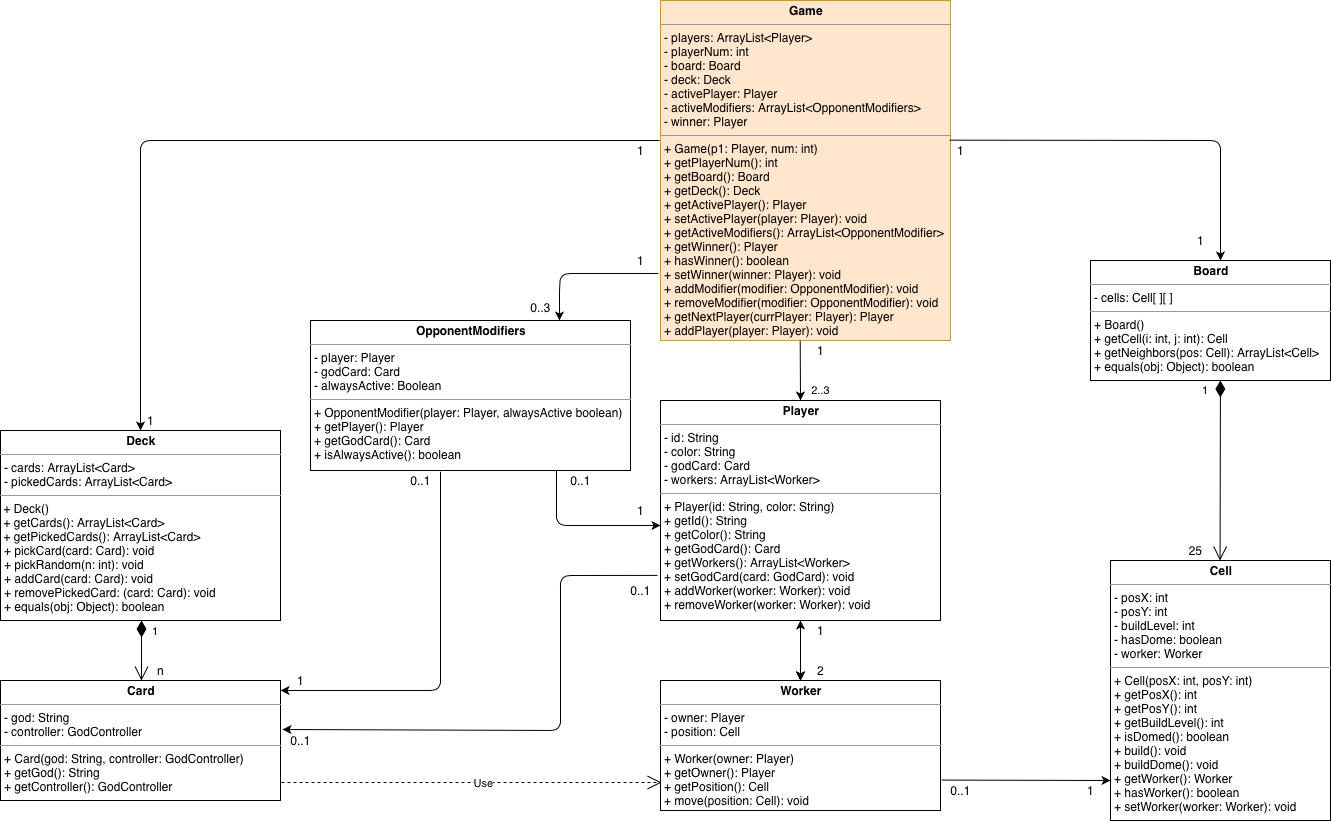

The diagram above was exported from draw.io. Its source (the exported page's mxGraphModel, read from the mxfile embedded in the PNG):
<mxGraphModel dx="920" dy="2346" grid="1" gridSize="10" guides="1" tooltips="1" connect="1" arrows="1" fold="1" page="1" pageScale="1" pageWidth="1600" pageHeight="1200" background="#ffffff" math="0" shadow="0">
  <root>
    <mxCell id="0" />
    <mxCell id="1" parent="0" />
    <mxCell id="PlQ51H6-xQHEhiBxavQP-6" value="&lt;p style=&quot;margin: 0px ; margin-top: 4px ; text-align: center&quot;&gt;&lt;b&gt;Game&lt;/b&gt;&lt;/p&gt;&lt;hr size=&quot;1&quot;&gt;&lt;p style=&quot;margin: 0px ; margin-left: 4px&quot;&gt;- players: ArrayList&amp;lt;Player&amp;gt;&lt;br style=&quot;padding: 0px ; margin: 0px&quot;&gt;- playerNum: int&lt;br style=&quot;padding: 0px ; margin: 0px&quot;&gt;- board: Board&lt;/p&gt;&lt;p style=&quot;margin: 0px ; margin-left: 4px&quot;&gt;- deck: Deck&lt;/p&gt;&lt;p style=&quot;margin: 0px ; margin-left: 4px&quot;&gt;- activePlayer: Player&lt;br style=&quot;padding: 0px ; margin: 0px&quot;&gt;- activeModifiers: ArrayList&amp;lt;OpponentModifiers&amp;gt;&lt;br style=&quot;padding: 0px ; margin: 0px&quot;&gt;- winner: Player&lt;/p&gt;&lt;hr size=&quot;1&quot;&gt;&lt;p style=&quot;margin: 0px ; margin-left: 4px&quot;&gt;+ Game(p1: Player, num: int)&lt;/p&gt;&lt;p style=&quot;margin: 0px ; margin-left: 4px&quot;&gt;+ getPlayerNum(): int&lt;br&gt;&lt;/p&gt;&lt;p style=&quot;margin: 0px ; margin-left: 4px&quot;&gt;+ getBoard(): Board&lt;/p&gt;&lt;p style=&quot;margin: 0px ; margin-left: 4px&quot;&gt;+ getDeck(): Deck&lt;/p&gt;&lt;p style=&quot;margin: 0px ; margin-left: 4px&quot;&gt;+ getActivePlayer(): Player&lt;/p&gt;&lt;p style=&quot;margin: 0px ; margin-left: 4px&quot;&gt;+ setActivePlayer(player: Player): void&lt;/p&gt;&lt;p style=&quot;margin: 0px ; margin-left: 4px&quot;&gt;+ getActiveModifiers(): ArrayList&amp;lt;OpponentModifier&amp;gt;&lt;/p&gt;&lt;p style=&quot;margin: 0px ; margin-left: 4px&quot;&gt;+ getWinner(): Player&lt;/p&gt;&lt;p style=&quot;margin: 0px ; margin-left: 4px&quot;&gt;+ hasWinner(): boolean&lt;/p&gt;&lt;p style=&quot;margin: 0px ; margin-left: 4px&quot;&gt;+ setWinner(winner: Player): void&lt;/p&gt;&lt;p style=&quot;margin: 0px ; margin-left: 4px&quot;&gt;+ addModifier(modifier: OpponentModifier): void&lt;/p&gt;&lt;p style=&quot;margin: 0px ; margin-left: 4px&quot;&gt;+ removeModifier(modifier: OpponentModifier): void&lt;/p&gt;&lt;p style=&quot;margin: 0px ; margin-left: 4px&quot;&gt;+ getNextPlayer(currPlayer: Player): Player&lt;/p&gt;&lt;p style=&quot;margin: 0px ; margin-left: 4px&quot;&gt;+ addPlayer(player: Player): void&lt;/p&gt;" style="verticalAlign=top;align=left;overflow=fill;fontSize=12;fontFamily=Helvetica;html=1;fillColor=#ffe6cc;strokeColor=#d79b00;" parent="1" vertex="1">
      <mxGeometry x="680" y="-80" width="290" height="340" as="geometry" />
    </mxCell>
    <mxCell id="PlQ51H6-xQHEhiBxavQP-7" value="&lt;p style=&quot;margin: 0px ; margin-top: 4px ; text-align: center&quot;&gt;&lt;b&gt;Deck&lt;/b&gt;&lt;/p&gt;&lt;hr size=&quot;1&quot;&gt;&lt;p style=&quot;margin: 0px ; margin-left: 4px&quot;&gt;- cards: ArrayList&amp;lt;Card&amp;gt;&lt;/p&gt;&lt;p style=&quot;margin: 0px ; margin-left: 4px&quot;&gt;- pickedCards: ArrayList&amp;lt;Card&amp;gt;&lt;/p&gt;&lt;hr size=&quot;1&quot;&gt;&amp;nbsp;+ Deck()&lt;br&gt;&amp;nbsp;+ getCards(): ArrayList&amp;lt;Card&amp;gt;&lt;br&gt;&amp;nbsp;+ getPickedCards(): ArrayList&amp;lt;Card&amp;gt;&lt;br&gt;&lt;p style=&quot;margin: 0px ; margin-left: 4px&quot;&gt;+ pickCard(card: Card): void&amp;nbsp;&lt;/p&gt;&lt;p style=&quot;margin: 0px ; margin-left: 4px&quot;&gt;+ pickRandom(n: int): void&lt;/p&gt;&lt;p style=&quot;margin: 0px ; margin-left: 4px&quot;&gt;+ addCard(card: Card): void&lt;br&gt;&lt;/p&gt;&lt;p style=&quot;margin: 0px ; margin-left: 4px&quot;&gt;+ removePickedCard: (card: Card): void&lt;br&gt;&lt;/p&gt;&lt;p style=&quot;margin: 0px ; margin-left: 4px&quot;&gt;+ equals(obj: Object): boolean&lt;/p&gt;" style="verticalAlign=top;align=left;overflow=fill;fontSize=12;fontFamily=Helvetica;html=1;" parent="1" vertex="1">
      <mxGeometry x="20" y="350" width="280" height="190" as="geometry" />
    </mxCell>
    <mxCell id="PlQ51H6-xQHEhiBxavQP-9" value="&lt;p style=&quot;margin: 0px ; margin-top: 4px ; text-align: center&quot;&gt;&lt;b&gt;Board&lt;/b&gt;&lt;/p&gt;&lt;hr size=&quot;1&quot;&gt;&lt;p style=&quot;margin: 0px ; margin-left: 4px&quot;&gt;- cells: Cell[ ][ ]&lt;/p&gt;&lt;hr size=&quot;1&quot;&gt;&lt;p style=&quot;margin: 0px ; margin-left: 4px&quot;&gt;+ Board()&lt;/p&gt;&lt;p style=&quot;margin: 0px ; margin-left: 4px&quot;&gt;+ getCell(i: int, j: int): Cell&lt;/p&gt;&lt;p style=&quot;margin: 0px ; margin-left: 4px&quot;&gt;+ getNeighbors(pos: Cell): ArrayList&amp;lt;Cell&amp;gt;&lt;/p&gt;&lt;p style=&quot;margin: 0px ; margin-left: 4px&quot;&gt;+ equals(obj: Object): boolean&lt;/p&gt;" style="verticalAlign=top;align=left;overflow=fill;fontSize=12;fontFamily=Helvetica;html=1;" parent="1" vertex="1">
      <mxGeometry x="1110" y="180" width="240" height="120" as="geometry" />
    </mxCell>
    <mxCell id="PlQ51H6-xQHEhiBxavQP-10" value="&lt;p style=&quot;margin: 0px ; margin-top: 4px ; text-align: center&quot;&gt;&lt;b&gt;Cell&lt;/b&gt;&lt;/p&gt;&lt;hr size=&quot;1&quot;&gt;&lt;p style=&quot;margin: 0px ; margin-left: 4px&quot;&gt;- posX: int&lt;/p&gt;&lt;p style=&quot;margin: 0px ; margin-left: 4px&quot;&gt;- posY: int&lt;/p&gt;&lt;p style=&quot;margin: 0px ; margin-left: 4px&quot;&gt;- buildLevel: int&lt;/p&gt;&lt;p style=&quot;margin: 0px ; margin-left: 4px&quot;&gt;- hasDome: boolean&lt;br style=&quot;padding: 0px ; margin: 0px&quot;&gt;- worker: Worker&lt;/p&gt;&lt;hr size=&quot;1&quot;&gt;&lt;p style=&quot;margin: 0px ; margin-left: 4px&quot;&gt;+ Cell(posX: int, posY: int)&lt;/p&gt;&lt;p style=&quot;margin: 0px ; margin-left: 4px&quot;&gt;+ getPosX(): int&lt;/p&gt;&lt;p style=&quot;margin: 0px ; margin-left: 4px&quot;&gt;+ getPosY(): int&lt;/p&gt;&lt;p style=&quot;margin: 0px ; margin-left: 4px&quot;&gt;+ getBuildLevel(): int&lt;/p&gt;&lt;p style=&quot;margin: 0px ; margin-left: 4px&quot;&gt;+ isDomed(): boolean&lt;/p&gt;&lt;p style=&quot;margin: 0px ; margin-left: 4px&quot;&gt;+ build(): void&lt;/p&gt;&lt;p style=&quot;margin: 0px ; margin-left: 4px&quot;&gt;+ buildDome(): void&lt;/p&gt;&lt;p style=&quot;margin: 0px ; margin-left: 4px&quot;&gt;+ getWorker(): Worker&lt;/p&gt;&lt;p style=&quot;margin: 0px ; margin-left: 4px&quot;&gt;+ hasWorker(): boolean&lt;/p&gt;&lt;p style=&quot;margin: 0px ; margin-left: 4px&quot;&gt;+ setWorker(worker: Worker): void&lt;/p&gt;" style="verticalAlign=top;align=left;overflow=fill;fontSize=12;fontFamily=Helvetica;html=1;" parent="1" vertex="1">
      <mxGeometry x="1130" y="480" width="220" height="260" as="geometry" />
    </mxCell>
    <mxCell id="P5F61Rae2OcKRGrXLNKP-3" value="" style="edgeStyle=orthogonalEdgeStyle;rounded=0;orthogonalLoop=1;jettySize=auto;html=1;fontFamily=Helvetica;" parent="1" target="P5F61Rae2OcKRGrXLNKP-2" edge="1">
      <mxGeometry relative="1" as="geometry">
        <mxPoint x="820" y="550" as="sourcePoint" />
      </mxGeometry>
    </mxCell>
    <mxCell id="DTTMBcXpoN-CuIUg2il--1" value="" style="edgeStyle=orthogonalEdgeStyle;rounded=0;orthogonalLoop=1;jettySize=auto;html=1;" edge="1" parent="1" source="PlQ51H6-xQHEhiBxavQP-11" target="PlQ51H6-xQHEhiBxavQP-13">
      <mxGeometry relative="1" as="geometry" />
    </mxCell>
    <mxCell id="PlQ51H6-xQHEhiBxavQP-11" value="&lt;p style=&quot;margin: 0px ; margin-top: 4px ; text-align: center&quot;&gt;&lt;b&gt;Player&lt;/b&gt;&lt;/p&gt;&lt;hr size=&quot;1&quot;&gt;&lt;p style=&quot;margin: 0px ; margin-left: 4px&quot;&gt;- id: String&lt;br style=&quot;padding: 0px ; margin: 0px&quot;&gt;- color: String&lt;br style=&quot;padding: 0px ; margin: 0px&quot;&gt;- godCard: Card&lt;/p&gt;&lt;p style=&quot;margin: 0px ; margin-left: 4px&quot;&gt;- workers: ArrayList&amp;lt;Worker&amp;gt;&lt;br&gt;&lt;/p&gt;&lt;hr size=&quot;1&quot;&gt;&lt;p style=&quot;margin: 0px ; margin-left: 4px&quot;&gt;+ Player(id: String, color: String)&lt;/p&gt;&lt;p style=&quot;margin: 0px ; margin-left: 4px&quot;&gt;+ getId(): String&lt;/p&gt;&lt;p style=&quot;margin: 0px ; margin-left: 4px&quot;&gt;+ getColor(): String&lt;/p&gt;&lt;p style=&quot;margin: 0px ; margin-left: 4px&quot;&gt;+ getGodCard(): Card&lt;/p&gt;&lt;p style=&quot;margin: 0px ; margin-left: 4px&quot;&gt;+ getWorkers(): ArrayList&amp;lt;Worker&amp;gt;&lt;br&gt;&lt;/p&gt;&lt;p style=&quot;margin: 0px ; margin-left: 4px&quot;&gt;+ setGodCard(card: GodCard): void&lt;/p&gt;&lt;p style=&quot;margin: 0px ; margin-left: 4px&quot;&gt;+ addWorker(worker: Worker): void&lt;/p&gt;&lt;p style=&quot;margin: 0px ; margin-left: 4px&quot;&gt;+ removeWorker(worker: Worker): void&lt;/p&gt;" style="verticalAlign=top;align=left;overflow=fill;fontSize=12;fontFamily=Helvetica;html=1;" parent="1" vertex="1">
      <mxGeometry x="680" y="320" width="280" height="220" as="geometry" />
    </mxCell>
    <mxCell id="P5F61Rae2OcKRGrXLNKP-2" value="&lt;p style=&quot;margin: 0px ; margin-top: 4px ; text-align: center&quot;&gt;&lt;b&gt;Player&lt;/b&gt;&lt;/p&gt;&lt;hr size=&quot;1&quot;&gt;&lt;p style=&quot;margin: 0px ; margin-left: 4px&quot;&gt;- id: String&lt;br style=&quot;padding: 0px ; margin: 0px&quot;&gt;- color: String&lt;br style=&quot;padding: 0px ; margin: 0px&quot;&gt;- godCard: Card&lt;br style=&quot;padding: 0px ; margin: 0px&quot;&gt;- workers: ArrayList&amp;lt;Worker&amp;gt;&lt;br&gt;&lt;/p&gt;&lt;hr size=&quot;1&quot;&gt;&lt;p style=&quot;margin: 0px ; margin-left: 4px&quot;&gt;&lt;br&gt;&lt;/p&gt;" style="verticalAlign=top;align=left;overflow=fill;fontSize=12;fontFamily=Helvetica;html=1;" parent="1" vertex="1">
      <mxGeometry x="680" y="600" width="280" height="100" as="geometry" />
    </mxCell>
    <mxCell id="PlQ51H6-xQHEhiBxavQP-12" value="&lt;p style=&quot;margin: 0px ; margin-top: 4px ; text-align: center&quot;&gt;&lt;b&gt;Card&lt;/b&gt;&lt;/p&gt;&lt;hr size=&quot;1&quot;&gt;&lt;p style=&quot;margin: 0px ; margin-left: 4px&quot;&gt;- god: String&lt;/p&gt;&lt;p style=&quot;margin: 0px ; margin-left: 4px&quot;&gt;- controller: GodController&lt;/p&gt;&lt;hr size=&quot;1&quot;&gt;&lt;p style=&quot;margin: 0px ; margin-left: 4px&quot;&gt;+ Card(god: String, controller: GodController)&lt;/p&gt;&lt;p style=&quot;margin: 0px ; margin-left: 4px&quot;&gt;+ getGod(): String&lt;br&gt;&lt;/p&gt;&lt;p style=&quot;margin: 0px ; margin-left: 4px&quot;&gt;+ getController(): GodController&lt;/p&gt;" style="verticalAlign=top;align=left;overflow=fill;fontSize=12;fontFamily=Helvetica;html=1;" parent="1" vertex="1">
      <mxGeometry x="20" y="600" width="280" height="120" as="geometry" />
    </mxCell>
    <mxCell id="PlQ51H6-xQHEhiBxavQP-13" value="&lt;p style=&quot;margin: 0px ; margin-top: 4px ; text-align: center&quot;&gt;&lt;b&gt;Worker&lt;/b&gt;&lt;/p&gt;&lt;hr size=&quot;1&quot;&gt;&lt;p style=&quot;margin: 0px ; margin-left: 4px&quot;&gt;- owner: Player&lt;br style=&quot;padding: 0px ; margin: 0px&quot;&gt;- position: Cell&lt;br&gt;&lt;/p&gt;&lt;hr size=&quot;1&quot;&gt;&lt;p style=&quot;margin: 0px ; margin-left: 4px&quot;&gt;+ Worker(owner: Player)&lt;/p&gt;&lt;p style=&quot;margin: 0px ; margin-left: 4px&quot;&gt;+ getOwner(): Player&lt;/p&gt;&lt;p style=&quot;margin: 0px ; margin-left: 4px&quot;&gt;+ getPosition(): Cell&lt;/p&gt;&lt;p style=&quot;margin: 0px ; margin-left: 4px&quot;&gt;+ move(position: Cell): void&lt;/p&gt;" style="verticalAlign=top;align=left;overflow=fill;fontSize=12;fontFamily=Helvetica;html=1;" parent="1" vertex="1">
      <mxGeometry x="680" y="600" width="280" height="130" as="geometry" />
    </mxCell>
    <mxCell id="PlQ51H6-xQHEhiBxavQP-14" value="&lt;p style=&quot;margin: 0px ; margin-top: 4px ; text-align: center&quot;&gt;&lt;span style=&quot;font-weight: 700&quot;&gt;OpponentModifiers&lt;/span&gt;&lt;br&gt;&lt;/p&gt;&lt;hr size=&quot;1&quot;&gt;&lt;p style=&quot;margin: 0px ; margin-left: 4px&quot;&gt;- player: Player&lt;br style=&quot;padding: 0px ; margin: 0px&quot;&gt;- godCard: Card&lt;br style=&quot;padding: 0px ; margin: 0px&quot;&gt;- alwaysActive: Boolean&lt;br&gt;&lt;/p&gt;&lt;hr size=&quot;1&quot;&gt;&lt;p style=&quot;margin: 0px ; margin-left: 4px&quot;&gt;+ OpponentModifier(player: Player, alwaysActive boolean)&lt;/p&gt;&lt;p style=&quot;margin: 0px ; margin-left: 4px&quot;&gt;+ getPlayer(): Player&lt;/p&gt;&lt;p style=&quot;margin: 0px ; margin-left: 4px&quot;&gt;+ getGodCard(): Card&lt;/p&gt;&lt;p style=&quot;margin: 0px ; margin-left: 4px&quot;&gt;+ isAlwaysActive(): boolean&amp;nbsp;&lt;/p&gt;" style="verticalAlign=top;align=left;overflow=fill;fontSize=12;fontFamily=Helvetica;html=1;" parent="1" vertex="1">
      <mxGeometry x="330" y="240" width="320" height="150" as="geometry" />
    </mxCell>
    <mxCell id="cPNxVZOqVDRE8nPKFEKb-28" value="" style="endArrow=classic;html=1;entryX=0.05;entryY=-0.05;entryDx=0;entryDy=0;entryPerimeter=0;exitX=-0.011;exitY=0.795;exitDx=0;exitDy=0;exitPerimeter=0;" parent="1" source="PlQ51H6-xQHEhiBxavQP-11" target="P5F61Rae2OcKRGrXLNKP-24" edge="1">
      <mxGeometry width="50" height="50" relative="1" as="geometry">
        <mxPoint x="670" y="495" as="sourcePoint" />
        <mxPoint x="340" y="640" as="targetPoint" />
        <Array as="points">
          <mxPoint x="580" y="495" />
          <mxPoint x="580" y="570" />
          <mxPoint x="580" y="650" />
        </Array>
      </mxGeometry>
    </mxCell>
    <mxCell id="cPNxVZOqVDRE8nPKFEKb-29" value="Use" style="endArrow=open;endSize=12;dashed=1;html=1;" parent="1" edge="1">
      <mxGeometry x="0.7844" y="-140" width="160" relative="1" as="geometry">
        <mxPoint x="301" y="702" as="sourcePoint" />
        <mxPoint x="681" y="702" as="targetPoint" />
        <Array as="points">
          <mxPoint x="640" y="702" />
        </Array>
        <mxPoint x="-137" y="-139" as="offset" />
      </mxGeometry>
    </mxCell>
    <mxCell id="cPNxVZOqVDRE8nPKFEKb-31" value="" style="endArrow=classic;html=1;entryX=0.5;entryY=0;entryDx=0;entryDy=0;" parent="1" target="PlQ51H6-xQHEhiBxavQP-7" edge="1">
      <mxGeometry width="50" height="50" relative="1" as="geometry">
        <mxPoint x="679" y="60" as="sourcePoint" />
        <mxPoint x="860" y="370" as="targetPoint" />
        <Array as="points">
          <mxPoint x="160" y="60" />
        </Array>
      </mxGeometry>
    </mxCell>
    <mxCell id="cPNxVZOqVDRE8nPKFEKb-32" value="2..3" style="endArrow=classic;html=1;fontFamily=Helvetica;exitX=0.5;exitY=1;exitDx=0;exitDy=0;" parent="1" edge="1">
      <mxGeometry x="0.6699" y="20" width="50" height="50" relative="1" as="geometry">
        <mxPoint x="819.71" y="260" as="sourcePoint" />
        <mxPoint x="820" y="320" as="targetPoint" />
        <Array as="points" />
        <mxPoint as="offset" />
      </mxGeometry>
    </mxCell>
    <mxCell id="cPNxVZOqVDRE8nPKFEKb-33" value="" style="endArrow=classic;html=1;exitX=-0.05;exitY=-0.017;exitDx=0;exitDy=0;exitPerimeter=0;" parent="1" source="P5F61Rae2OcKRGrXLNKP-7" edge="1">
      <mxGeometry width="50" height="50" relative="1" as="geometry">
        <mxPoint x="966" y="60" as="sourcePoint" />
        <mxPoint x="1240" y="180" as="targetPoint" />
        <Array as="points">
          <mxPoint x="1240" y="60" />
          <mxPoint x="1240" y="90" />
        </Array>
      </mxGeometry>
    </mxCell>
    <mxCell id="cPNxVZOqVDRE8nPKFEKb-35" value="" style="endArrow=classic;html=1;entryX=0.778;entryY=0;entryDx=0;entryDy=0;entryPerimeter=0;exitX=-0.007;exitY=0.803;exitDx=0;exitDy=0;exitPerimeter=0;" parent="1" source="PlQ51H6-xQHEhiBxavQP-6" target="PlQ51H6-xQHEhiBxavQP-14" edge="1">
      <mxGeometry width="50" height="50" relative="1" as="geometry">
        <mxPoint x="670" y="193" as="sourcePoint" />
        <mxPoint x="470" y="193" as="targetPoint" />
        <Array as="points">
          <mxPoint x="580" y="193" />
          <mxPoint x="579" y="210" />
          <mxPoint x="579" y="220" />
        </Array>
      </mxGeometry>
    </mxCell>
    <mxCell id="cPNxVZOqVDRE8nPKFEKb-38" value="" style="endArrow=classic;html=1;" parent="1" edge="1">
      <mxGeometry width="50" height="50" relative="1" as="geometry">
        <mxPoint x="576" y="390" as="sourcePoint" />
        <mxPoint x="680" y="445" as="targetPoint" />
        <Array as="points">
          <mxPoint x="576" y="445" />
        </Array>
      </mxGeometry>
    </mxCell>
    <mxCell id="cPNxVZOqVDRE8nPKFEKb-39" value="" style="endArrow=classic;html=1;exitX=1;exitY=0.06;exitDx=0;exitDy=0;exitPerimeter=0;" parent="1" source="P5F61Rae2OcKRGrXLNKP-28" edge="1">
      <mxGeometry width="50" height="50" relative="1" as="geometry">
        <mxPoint x="460" y="388" as="sourcePoint" />
        <mxPoint x="300" y="610" as="targetPoint" />
        <Array as="points">
          <mxPoint x="460" y="490" />
          <mxPoint x="460" y="610" />
          <mxPoint x="380" y="610" />
        </Array>
      </mxGeometry>
    </mxCell>
    <mxCell id="cPNxVZOqVDRE8nPKFEKb-44" value="" style="endArrow=classic;startArrow=classic;html=1;exitX=0.5;exitY=0;exitDx=0;exitDy=0;" parent="1" source="PlQ51H6-xQHEhiBxavQP-13" edge="1">
      <mxGeometry width="50" height="50" relative="1" as="geometry">
        <mxPoint x="770" y="510" as="sourcePoint" />
        <mxPoint x="820" y="540" as="targetPoint" />
      </mxGeometry>
    </mxCell>
    <mxCell id="cPNxVZOqVDRE8nPKFEKb-45" value="1" style="endArrow=open;html=1;endSize=12;startArrow=diamondThin;startSize=14;startFill=1;edgeStyle=orthogonalEdgeStyle;align=left;verticalAlign=bottom;exitX=0.5;exitY=1;exitDx=0;exitDy=0;entryX=0.5;entryY=0;entryDx=0;entryDy=0;" parent="1" edge="1">
      <mxGeometry x="-0.3333" y="9" relative="1" as="geometry">
        <mxPoint x="161" y="540" as="sourcePoint" />
        <mxPoint x="161" y="600" as="targetPoint" />
        <mxPoint as="offset" />
      </mxGeometry>
    </mxCell>
    <mxCell id="cPNxVZOqVDRE8nPKFEKb-46" value="1" style="endArrow=open;html=1;endSize=12;startArrow=diamondThin;startSize=14;startFill=1;edgeStyle=orthogonalEdgeStyle;align=left;verticalAlign=bottom;entryX=0.476;entryY=0;entryDx=0;entryDy=0;entryPerimeter=0;" parent="1" edge="1">
      <mxGeometry x="-0.6667" y="-22" relative="1" as="geometry">
        <mxPoint x="1239.8600000000001" y="300" as="sourcePoint" />
        <mxPoint x="1239.5800000000002" y="480" as="targetPoint" />
        <mxPoint x="2" y="-10" as="offset" />
        <Array as="points">
          <mxPoint x="1239.8600000000001" y="330" />
          <mxPoint x="1239.8600000000001" y="330" />
        </Array>
      </mxGeometry>
    </mxCell>
    <mxCell id="P5F61Rae2OcKRGrXLNKP-5" value="1" style="text;html=1;align=center;verticalAlign=middle;resizable=0;points=[];autosize=1;fontFamily=Helvetica;" parent="1" vertex="1">
      <mxGeometry x="830" y="260" width="20" height="20" as="geometry" />
    </mxCell>
    <mxCell id="P5F61Rae2OcKRGrXLNKP-6" value="1" style="text;html=1;align=center;verticalAlign=middle;resizable=0;points=[];autosize=1;fontFamily=Helvetica;rotation=0;" parent="1" vertex="1">
      <mxGeometry x="1210" y="150" width="20" height="20" as="geometry" />
    </mxCell>
    <mxCell id="P5F61Rae2OcKRGrXLNKP-7" value="1" style="text;html=1;align=center;verticalAlign=middle;resizable=0;points=[];autosize=1;fontFamily=Helvetica;" parent="1" vertex="1">
      <mxGeometry x="970" y="60" width="20" height="20" as="geometry" />
    </mxCell>
    <mxCell id="P5F61Rae2OcKRGrXLNKP-9" value="25" style="text;html=1;align=center;verticalAlign=middle;resizable=0;points=[];autosize=1;fontFamily=Helvetica;" parent="1" vertex="1">
      <mxGeometry x="1200" y="460" width="30" height="20" as="geometry" />
    </mxCell>
    <mxCell id="P5F61Rae2OcKRGrXLNKP-12" value="2" style="text;html=1;align=center;verticalAlign=middle;resizable=0;points=[];autosize=1;fontFamily=Helvetica;" parent="1" vertex="1">
      <mxGeometry x="830" y="580" width="20" height="20" as="geometry" />
    </mxCell>
    <mxCell id="P5F61Rae2OcKRGrXLNKP-13" value="1" style="text;html=1;align=center;verticalAlign=middle;resizable=0;points=[];autosize=1;fontFamily=Helvetica;" parent="1" vertex="1">
      <mxGeometry x="830" y="540" width="20" height="20" as="geometry" />
    </mxCell>
    <mxCell id="P5F61Rae2OcKRGrXLNKP-14" value="1" style="text;html=1;align=center;verticalAlign=middle;resizable=0;points=[];autosize=1;fontFamily=Helvetica;" parent="1" vertex="1">
      <mxGeometry x="650" y="60" width="20" height="20" as="geometry" />
    </mxCell>
    <mxCell id="R52UBKh7xPl1Gbk7AzVh-11" value="1" style="text;html=1;align=center;verticalAlign=middle;resizable=0;points=[];autosize=1;fontFamily=Helvetica;" parent="1" vertex="1">
      <mxGeometry x="650" y="170" width="20" height="20" as="geometry" />
    </mxCell>
    <mxCell id="P5F61Rae2OcKRGrXLNKP-15" value="1" style="text;html=1;align=center;verticalAlign=middle;resizable=0;points=[];autosize=1;fontFamily=Helvetica;" parent="1" vertex="1">
      <mxGeometry x="160" y="330" width="20" height="20" as="geometry" />
    </mxCell>
    <mxCell id="P5F61Rae2OcKRGrXLNKP-18" value="0..1" style="text;html=1;align=center;verticalAlign=middle;resizable=0;points=[];autosize=1;fontFamily=Helvetica;" parent="1" vertex="1">
      <mxGeometry x="960" y="700" width="40" height="20" as="geometry" />
    </mxCell>
    <mxCell id="P5F61Rae2OcKRGrXLNKP-23" value="n" style="text;html=1;align=center;verticalAlign=middle;resizable=0;points=[];autosize=1;fontFamily=Helvetica;" parent="1" vertex="1">
      <mxGeometry x="170" y="580" width="20" height="20" as="geometry" />
    </mxCell>
    <mxCell id="P5F61Rae2OcKRGrXLNKP-24" value="0..1" style="text;html=1;align=center;verticalAlign=middle;resizable=0;points=[];autosize=1;fontFamily=Helvetica;" parent="1" vertex="1">
      <mxGeometry x="300" y="650" width="40" height="20" as="geometry" />
    </mxCell>
    <mxCell id="P5F61Rae2OcKRGrXLNKP-25" value="0..1" style="text;html=1;align=center;verticalAlign=middle;resizable=0;points=[];autosize=1;fontFamily=Helvetica;" parent="1" vertex="1">
      <mxGeometry x="640" y="500" width="40" height="20" as="geometry" />
    </mxCell>
    <mxCell id="P5F61Rae2OcKRGrXLNKP-28" value="0..1" style="text;html=1;align=center;verticalAlign=middle;resizable=0;points=[];autosize=1;fontFamily=Helvetica;" parent="1" vertex="1">
      <mxGeometry x="420" y="390" width="40" height="20" as="geometry" />
    </mxCell>
    <mxCell id="P5F61Rae2OcKRGrXLNKP-30" value="1" style="text;html=1;align=center;verticalAlign=middle;resizable=0;points=[];autosize=1;fontFamily=Helvetica;" parent="1" vertex="1">
      <mxGeometry x="310" y="590" width="20" height="20" as="geometry" />
    </mxCell>
    <mxCell id="P5F61Rae2OcKRGrXLNKP-31" value="1" style="text;html=1;align=center;verticalAlign=middle;resizable=0;points=[];autosize=1;fontFamily=Helvetica;" parent="1" vertex="1">
      <mxGeometry x="650" y="420" width="20" height="20" as="geometry" />
    </mxCell>
    <mxCell id="P5F61Rae2OcKRGrXLNKP-32" value="0..1" style="text;html=1;align=center;verticalAlign=middle;resizable=0;points=[];autosize=1;fontFamily=Helvetica;" parent="1" vertex="1">
      <mxGeometry x="580" y="390" width="40" height="20" as="geometry" />
    </mxCell>
    <mxCell id="P5F61Rae2OcKRGrXLNKP-34" value="0..3" style="text;html=1;align=center;verticalAlign=middle;resizable=0;points=[];autosize=1;fontFamily=Helvetica;" parent="1" vertex="1">
      <mxGeometry x="540" y="217" width="40" height="20" as="geometry" />
    </mxCell>
    <mxCell id="R52UBKh7xPl1Gbk7AzVh-8" value="" style="endArrow=classic;html=1;exitX=0.029;exitY=-0.021;exitDx=0;exitDy=0;exitPerimeter=0;" parent="1" source="P5F61Rae2OcKRGrXLNKP-18" edge="1">
      <mxGeometry width="50" height="50" relative="1" as="geometry">
        <mxPoint x="961.1599999999999" y="699.5799999999999" as="sourcePoint" />
        <mxPoint x="1130" y="700" as="targetPoint" />
        <Array as="points" />
      </mxGeometry>
    </mxCell>
    <mxCell id="R52UBKh7xPl1Gbk7AzVh-9" value="1" style="text;html=1;align=center;verticalAlign=middle;resizable=0;points=[];autosize=1;fontFamily=Helvetica;" parent="1" vertex="1">
      <mxGeometry x="1100" y="700" width="20" height="20" as="geometry" />
    </mxCell>
  </root>
</mxGraphModel>